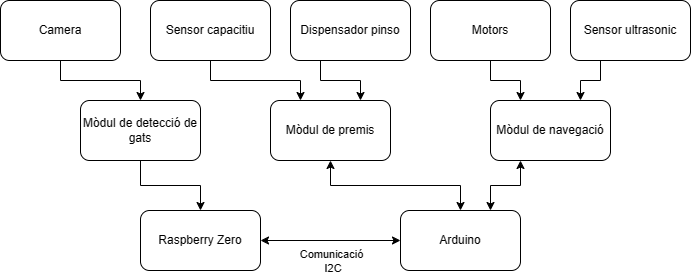

The diagram above was exported from draw.io. Its source (the exported page's mxGraphModel, read from the mxfile embedded in the PNG):
<mxGraphModel dx="1386" dy="756" grid="1" gridSize="10" guides="1" tooltips="1" connect="1" arrows="1" fold="1" page="1" pageScale="1" pageWidth="850" pageHeight="1100" math="0" shadow="0">
  <root>
    <mxCell id="0" />
    <mxCell id="1" parent="0" />
    <mxCell id="leYaIRT1YBHhmB9zNeBN-5" style="edgeStyle=orthogonalEdgeStyle;rounded=0;orthogonalLoop=1;jettySize=auto;html=1;exitX=0.5;exitY=1;exitDx=0;exitDy=0;entryX=0.5;entryY=0;entryDx=0;entryDy=0;" edge="1" parent="1" source="VWRG3TC1aJPNPWtPQCPI-2" target="VWRG3TC1aJPNPWtPQCPI-3">
      <mxGeometry relative="1" as="geometry" />
    </mxCell>
    <mxCell id="VWRG3TC1aJPNPWtPQCPI-2" value="Camera" style="rounded=1;whiteSpace=wrap;html=1;" parent="1" vertex="1">
      <mxGeometry x="80" y="260" width="120" height="60" as="geometry" />
    </mxCell>
    <mxCell id="VWRG3TC1aJPNPWtPQCPI-8" value="" style="edgeStyle=orthogonalEdgeStyle;rounded=0;orthogonalLoop=1;jettySize=auto;html=1;" parent="1" source="VWRG3TC1aJPNPWtPQCPI-3" target="VWRG3TC1aJPNPWtPQCPI-4" edge="1">
      <mxGeometry relative="1" as="geometry" />
    </mxCell>
    <mxCell id="VWRG3TC1aJPNPWtPQCPI-3" value="Mòdul de detecció de gats" style="rounded=1;whiteSpace=wrap;html=1;" parent="1" vertex="1">
      <mxGeometry x="160" y="360" width="120" height="60" as="geometry" />
    </mxCell>
    <mxCell id="leYaIRT1YBHhmB9zNeBN-2" style="edgeStyle=orthogonalEdgeStyle;rounded=0;orthogonalLoop=1;jettySize=auto;html=1;exitX=1;exitY=0.5;exitDx=0;exitDy=0;entryX=0;entryY=0.5;entryDx=0;entryDy=0;startArrow=classic;startFill=1;" edge="1" parent="1" source="VWRG3TC1aJPNPWtPQCPI-4" target="VWRG3TC1aJPNPWtPQCPI-17">
      <mxGeometry relative="1" as="geometry" />
    </mxCell>
    <mxCell id="leYaIRT1YBHhmB9zNeBN-3" value="Comunicació&lt;br&gt;&amp;nbsp;I2C" style="edgeLabel;html=1;align=center;verticalAlign=middle;resizable=0;points=[];" vertex="1" connectable="0" parent="leYaIRT1YBHhmB9zNeBN-2">
      <mxGeometry x="-0.1143" relative="1" as="geometry">
        <mxPoint x="8" y="20" as="offset" />
      </mxGeometry>
    </mxCell>
    <mxCell id="VWRG3TC1aJPNPWtPQCPI-4" value="Raspberry Zero" style="rounded=1;whiteSpace=wrap;html=1;" parent="1" vertex="1">
      <mxGeometry x="220" y="470" width="120" height="60" as="geometry" />
    </mxCell>
    <mxCell id="leYaIRT1YBHhmB9zNeBN-15" style="edgeStyle=orthogonalEdgeStyle;rounded=0;orthogonalLoop=1;jettySize=auto;html=1;exitX=0.25;exitY=1;exitDx=0;exitDy=0;entryX=0.75;entryY=0;entryDx=0;entryDy=0;" edge="1" parent="1" source="VWRG3TC1aJPNPWtPQCPI-5" target="VWRG3TC1aJPNPWtPQCPI-6">
      <mxGeometry relative="1" as="geometry" />
    </mxCell>
    <mxCell id="VWRG3TC1aJPNPWtPQCPI-5" value="Sensor ultrasonic" style="rounded=1;whiteSpace=wrap;html=1;" parent="1" vertex="1">
      <mxGeometry x="650" y="260" width="120" height="60" as="geometry" />
    </mxCell>
    <mxCell id="leYaIRT1YBHhmB9zNeBN-12" style="edgeStyle=orthogonalEdgeStyle;rounded=0;orthogonalLoop=1;jettySize=auto;html=1;exitX=0.25;exitY=1;exitDx=0;exitDy=0;entryX=0.75;entryY=0;entryDx=0;entryDy=0;startArrow=classic;startFill=1;" edge="1" parent="1" source="VWRG3TC1aJPNPWtPQCPI-6" target="VWRG3TC1aJPNPWtPQCPI-17">
      <mxGeometry relative="1" as="geometry" />
    </mxCell>
    <mxCell id="VWRG3TC1aJPNPWtPQCPI-6" value="Mòdul de navegació" style="rounded=1;whiteSpace=wrap;html=1;shadow=0;" parent="1" vertex="1">
      <mxGeometry x="570" y="360" width="120" height="60" as="geometry" />
    </mxCell>
    <mxCell id="VWRG3TC1aJPNPWtPQCPI-17" value="Arduino" style="whiteSpace=wrap;html=1;rounded=1;" parent="1" vertex="1">
      <mxGeometry x="480" y="470" width="120" height="60" as="geometry" />
    </mxCell>
    <mxCell id="leYaIRT1YBHhmB9zNeBN-8" style="edgeStyle=orthogonalEdgeStyle;rounded=0;orthogonalLoop=1;jettySize=auto;html=1;exitX=0.25;exitY=1;exitDx=0;exitDy=0;entryX=0.75;entryY=0;entryDx=0;entryDy=0;" edge="1" parent="1" source="VWRG3TC1aJPNPWtPQCPI-20" target="zO2yHowmuxOPFBK7mDMa-2">
      <mxGeometry relative="1" as="geometry" />
    </mxCell>
    <mxCell id="VWRG3TC1aJPNPWtPQCPI-20" value="Dispensador pinso" style="whiteSpace=wrap;html=1;rounded=1;" parent="1" vertex="1">
      <mxGeometry x="370" y="260" width="120" height="60" as="geometry" />
    </mxCell>
    <mxCell id="leYaIRT1YBHhmB9zNeBN-6" style="edgeStyle=orthogonalEdgeStyle;rounded=0;orthogonalLoop=1;jettySize=auto;html=1;exitX=0.5;exitY=1;exitDx=0;exitDy=0;entryX=0.5;entryY=0;entryDx=0;entryDy=0;startArrow=classic;startFill=1;" edge="1" parent="1" source="zO2yHowmuxOPFBK7mDMa-2" target="VWRG3TC1aJPNPWtPQCPI-17">
      <mxGeometry relative="1" as="geometry" />
    </mxCell>
    <mxCell id="zO2yHowmuxOPFBK7mDMa-2" value="Mòdul de premis" style="rounded=1;whiteSpace=wrap;html=1;" parent="1" vertex="1">
      <mxGeometry x="350" y="360" width="120" height="60" as="geometry" />
    </mxCell>
    <mxCell id="leYaIRT1YBHhmB9zNeBN-7" style="edgeStyle=orthogonalEdgeStyle;rounded=0;orthogonalLoop=1;jettySize=auto;html=1;exitX=0.5;exitY=1;exitDx=0;exitDy=0;entryX=0.25;entryY=0;entryDx=0;entryDy=0;" edge="1" parent="1" source="leYaIRT1YBHhmB9zNeBN-4" target="zO2yHowmuxOPFBK7mDMa-2">
      <mxGeometry relative="1" as="geometry" />
    </mxCell>
    <mxCell id="leYaIRT1YBHhmB9zNeBN-4" value="Sensor capacitiu" style="rounded=1;whiteSpace=wrap;html=1;" vertex="1" parent="1">
      <mxGeometry x="230" y="260" width="120" height="60" as="geometry" />
    </mxCell>
    <mxCell id="leYaIRT1YBHhmB9zNeBN-16" style="edgeStyle=orthogonalEdgeStyle;rounded=0;orthogonalLoop=1;jettySize=auto;html=1;exitX=0.5;exitY=1;exitDx=0;exitDy=0;entryX=0.25;entryY=0;entryDx=0;entryDy=0;" edge="1" parent="1" source="leYaIRT1YBHhmB9zNeBN-10" target="VWRG3TC1aJPNPWtPQCPI-6">
      <mxGeometry relative="1" as="geometry" />
    </mxCell>
    <mxCell id="leYaIRT1YBHhmB9zNeBN-10" value="Motors" style="whiteSpace=wrap;html=1;rounded=1;" vertex="1" parent="1">
      <mxGeometry x="510" y="260" width="120" height="60" as="geometry" />
    </mxCell>
  </root>
</mxGraphModel>